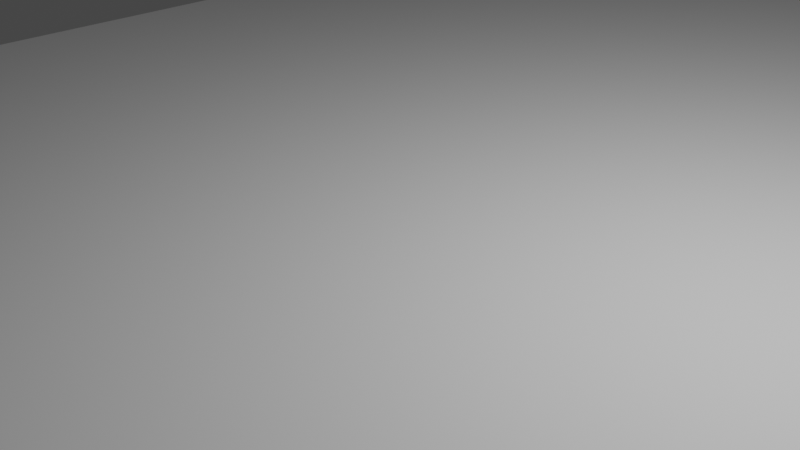 # Source: soc.blend  (saved by Blender 2.82.7; exported with 4.5.12 LTS)
import bpy
from mathutils import Matrix  # noqa: F401  (used for matrix-valued properties, if any)

bpy.ops.wm.read_factory_settings(use_empty=True)
scene = bpy.context.scene
scene.name = 'Scene'

# ---- collections
col_collection = bpy.data.collections.new('Collection'); scene.collection.children.link(col_collection)
col_soc_internal = bpy.data.collections.new('SOC_internal'); col_collection.children.link(col_soc_internal)

# ---- world
world_world = bpy.data.worlds.new('World'); scene.world = world_world
world_world.use_nodes = True; world_world.node_tree.nodes.clear()
_N = world_world.node_tree.nodes; _L = world_world.node_tree.links
n0 = _N.new('ShaderNodeOutputWorld'); n0.name = 'World Output'; n0.location = (300, 300)
n1 = _N.new('ShaderNodeBackground'); n1.name = 'Background'; n1.location = (10, 300)
n1.inputs[0].default_value = (0.05088, 0.05088, 0.05088, 1.0)
_L.new(n1.outputs[0], n0.inputs[0])
n0.is_active_output = True
world_world.color = (0.05088, 0.05088, 0.05088)
world_world.use_sun_shadow = False
world_world.sun_shadow_jitter_overblur = 0.0

# ---- cameras
cam_camera = bpy.data.cameras.new('Camera')
cam_camera.clip_end = 100.0
cam_camera.ortho_scale = 7.314

# ---- lights
light_light = bpy.data.lights.new('Light', 'POINT')
light_light.transmission_factor = 0.0
light_light.energy = 1000.0
light_light.shadow_soft_size = 0.1
light_light.shadow_maximum_resolution = 0.006
light_light.use_absolute_resolution = True

# ---- meshes
me_plane = bpy.data.meshes.new('Plane')
me_plane.from_pydata([(-25.0, -25.0, 0.0), (25.0, -25.0, 0.0), (-25.0, 25.0, 0.0), (25.0, 25.0, 0.0), (-8.333, -25.0, 0.0), (8.333, -25.0, 0.0), (8.333, 25.0, 0.0), (-8.333, 25.0, 0.0), (-25.0, 8.324, 0.0), (-25.0, -8.343, 0.0), (25.0, -8.343, 0.0), (25.0, 8.324, 0.0), (-8.333, -8.343, 0.0), (-8.333, 8.324, 0.0), (8.333, -8.343, 0.0), (8.333, 8.324, 0.0)], [], [(15, 11, 3, 6, 7, 2, 8, 13, 12, 9, 0, 4, 5, 1, 10, 14)])
_uv = me_plane.uv_layers.new(name='UVMap')
_uv.uv.foreach_set('vector', [0.6667, 0.6665, 1.0, 0.6665, 1.0, 1.0, 0.6667, 1.0, 0.3333, 1.0, 0.0, 1.0, 0.0, 0.6665, 0.3333, 0.6665, 0.3333, 0.3331, 0.0, 0.3331, 0.0, 0.0, 0.3333, 0.0, 0.6667, 0.0, 1.0, 0.0, 1.0, 0.3331, 0.6667, 0.3331])
me_plane.use_remesh_fix_poles = True
me_plane.use_remesh_preserve_attributes = False
me_plane.use_mirror_vertex_groups = False
me_plane.update()

# ---- objects
ob_light = bpy.data.objects.new('Light', light_light)
ob_camera = bpy.data.objects.new('Camera', cam_camera)
ob_plane = bpy.data.objects.new('Plane', me_plane)

# ---- transforms, parenting, visibility, modifiers, constraints
ob_light.location = (4.076, 1.005, 5.904)
ob_light.rotation_euler = (0.6503, 0.05522, 1.866)
ob_light.lock_rotations_4d = False
ob_light.empty_display_type = 'ARROWS'
ob_light.color = (0.0, 0.0, 0.0, 0.0)
ob_light.lineart.crease_threshold = 0.0
ob_camera.location = (7.359, -6.926, 4.958)
ob_camera.rotation_euler = (1.109, 0.0, 0.8149)
ob_camera.lock_rotations_4d = False
ob_camera.empty_display_type = 'ARROWS'
ob_camera.color = (0.0, 0.0, 0.0, 0.0)
ob_camera.display_type = 'WIRE'
ob_camera.lineart.crease_threshold = 0.0
ob_plane.location = (0.0, 0.0, 0.0)
ob_plane.lineart.crease_threshold = 0.0

# ---- collection membership
col_collection.objects.link(ob_light)
col_collection.objects.link(ob_camera)
col_collection.objects.link(ob_plane)

# ---- scene / render settings (as saved in the file)
scene.camera = ob_camera
scene.frame_start = 1; scene.frame_end = 250; scene.frame_set(1)
scene.render.engine = 'BLENDER_EEVEE_NEXT'
scene.cycles.use_denoising = False
scene.cycles.samples = 128
scene.cycles.sampling_pattern = 'TABULATED_SOBOL'
scene.cycles.use_adaptive_sampling = False
scene.cycles.use_light_tree = False
scene.view_settings.view_transform = 'Filmic'
scene.unit_settings.scale_length = 0.001
bpy.context.view_layer.update()
